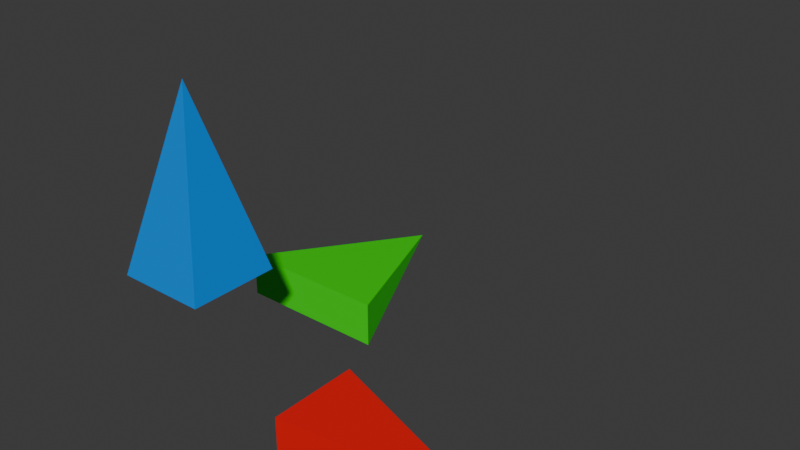 # Source: coord2.blend  (saved by Blender 4.2.66; exported with 4.5.12 LTS)
import bpy
from mathutils import Matrix  # noqa: F401  (used for matrix-valued properties, if any)

bpy.ops.wm.read_factory_settings(use_empty=True)
scene = bpy.context.scene
scene.name = 'Scene'

# ---- collections
col_collection = bpy.data.collections.new('Collection'); scene.collection.children.link(col_collection)

# ---- materials (node trees are filled in below, after node groups)
mat_material_x = bpy.data.materials.new('Material.X')
mat_material_y = bpy.data.materials.new('Material.Y')
mat_material_z = bpy.data.materials.new('Material.Z')

# ---- material node trees
mat_material_x.use_nodes = True; mat_material_x.node_tree.nodes.clear()
_N = mat_material_x.node_tree.nodes; _L = mat_material_x.node_tree.links
n0 = _N.new('ShaderNodeBsdfPrincipled'); n0.name = 'Principled BSDF'; n0.location = (10, 300)
n0.inputs[0].default_value = (0.8002, 0.0, 0.002643, 1.0)
n1 = _N.new('ShaderNodeOutputMaterial'); n1.name = 'Material Output'; n1.location = (300, 300)
_L.new(n0.outputs[0], n1.inputs[0])
n1.is_active_output = True
mat_material_y.use_nodes = True; mat_material_y.node_tree.nodes.clear()
_N = mat_material_y.node_tree.nodes; _L = mat_material_y.node_tree.links
n0 = _N.new('ShaderNodeBsdfPrincipled'); n0.name = 'Principled BSDF'; n0.location = (10, 300)
n0.inputs[0].default_value = (0.01191, 0.8007, 0.0, 1.0)
n1 = _N.new('ShaderNodeOutputMaterial'); n1.name = 'Material Output'; n1.location = (300, 300)
_L.new(n0.outputs[0], n1.inputs[0])
n1.is_active_output = True
mat_material_z.use_nodes = True; mat_material_z.node_tree.nodes.clear()
_N = mat_material_z.node_tree.nodes; _L = mat_material_z.node_tree.links
n0 = _N.new('ShaderNodeBsdfPrincipled'); n0.name = 'Principled BSDF'; n0.location = (10, 300)
n0.inputs[0].default_value = (0.0, 0.249, 0.8026, 1.0)
n1 = _N.new('ShaderNodeOutputMaterial'); n1.name = 'Material Output'; n1.location = (300, 300)
_L.new(n0.outputs[0], n1.inputs[0])
n1.is_active_output = True

# ---- world
world_world = bpy.data.worlds.new('World'); scene.world = world_world
world_world.use_nodes = True; world_world.node_tree.nodes.clear()
_N = world_world.node_tree.nodes; _L = world_world.node_tree.links
n0 = _N.new('ShaderNodeOutputWorld'); n0.name = 'World Output'; n0.location = (300, 300)
n1 = _N.new('ShaderNodeBackground'); n1.name = 'Background'; n1.location = (10, 300)
n1.inputs[0].default_value = (0.05088, 0.05088, 0.05088, 1.0)
_L.new(n1.outputs[0], n0.inputs[0])
n0.is_active_output = True
world_world.color = (0.05088, 0.05088, 0.05088)
world_world.sun_shadow_jitter_overblur = 0.0

# ---- meshes
me_coord_mesh = bpy.data.meshes.new('Coord Mesh')
me_coord_mesh.from_pydata([(0.5967, -0.2033, -0.1067), (0.5967, -0.2033, 0.09333), (0.5967, 0.1967, -0.1067), (0.5967, 0.1967, 0.09333), (1.397, -0.003333, -0.006667), (0.1967, 0.1967, 0.3933), (-0.2033, -0.2033, 0.3933), (0.1967, -0.2033, 0.3933), (0.3396, 0.5967, -0.1067), (-0.003333, 1.397, -0.006667), (0.3396, 0.5967, 0.09333), (-0.3511, 0.5967, 0.09333), (-0.3511, 0.5967, -0.1067), (-0.2033, 0.1967, 0.3933), (-0.003333, -0.003333, 1.193)], [], [(0, 1, 3, 2), (1, 4, 3), (4, 0, 2), (3, 4, 2), (1, 0, 4), (7, 6, 13, 5), (11, 9, 12), (9, 8, 12), (8, 10, 11, 12), (10, 9, 11), (10, 8, 9), (6, 14, 13), (14, 7, 5), (13, 14, 5), (6, 7, 14)])
me_coord_mesh.polygons.foreach_set('material_index', [0, 0, 0, 0, 0, 2, 1, 1, 1, 1, 1, 2, 2, 2, 2])
_uv = me_coord_mesh.uv_layers.new(name='UVMap')
_uv.uv.foreach_set('vector', [0.375, 0.0, 0.625, 0.0, 0.625, 0.25, 0.375, 0.25, 0.625, 0.0, 0.0, 0.0, 0.625, 0.25, 0.0, 0.0, 0.375, 0.0, 0.375, 0.25, 0.625, 0.25, 0.0, 0.0, 0.375, 0.25, 0.625, 0.0, 0.375, 0.0, 0.0, 0.0, 0.375, 0.0, 0.625, 0.0, 0.625, 0.25, 0.375, 0.25, 0.625, 0.25, 0.0, 0.0, 0.375, 0.25, 0.0, 0.0, 0.375, 0.0, 0.375, 0.25, 0.375, 0.0, 0.625, 0.0, 0.625, 0.25, 0.375, 0.25, 0.625, 0.0, 0.0, 0.0, 0.625, 0.25, 0.625, 0.0, 0.375, 0.0, 0.0, 0.0, 0.625, 0.0, 0.0, 0.0, 0.625, 0.25, 0.0, 0.0, 0.375, 0.0, 0.375, 0.25, 0.625, 0.25, 0.0, 0.0, 0.375, 0.25, 0.625, 0.0, 0.375, 0.0, 0.0, 0.0])
me_coord_mesh.materials.append(mat_material_x)
me_coord_mesh.materials.append(mat_material_y)
me_coord_mesh.materials.append(mat_material_z)
me_coord_mesh.update()
arm_armature_skeleton = bpy.data.armatures.new('Armature Skeleton')  # bones are not reproduced

# ---- objects
ob_coord_object = bpy.data.objects.new('Coord Object', me_coord_mesh)
ob_armature_object = bpy.data.objects.new('Armature Object', arm_armature_skeleton)

# ---- transforms, parenting, visibility, modifiers, constraints
ob_coord_object.parent = ob_armature_object
ob_coord_object.location = (0.0, 0.0, 0.0)
_vg = ob_coord_object.vertex_groups.new(name='Bone')
_vg = ob_coord_object.vertex_groups.new(name='Bone.X')
_vg.add([0, 1, 2, 3, 4], 1.0, 'REPLACE')
_vg = ob_coord_object.vertex_groups.new(name='Bone.Y')
_vg.add([8, 9, 10, 11, 12], 1.0, 'REPLACE')
_vg = ob_coord_object.vertex_groups.new(name='Bone.Z')
_vg.add([5, 6, 7, 13, 14], 1.0, 'REPLACE')
_m = ob_coord_object.modifiers.new('Armature', 'ARMATURE')
_m.object = ob_armature_object
ob_armature_object.location = (0.0, 0.0, 0.0)
ob_armature_object.show_in_front = True

# ---- collection membership
col_collection.objects.link(ob_coord_object)
col_collection.objects.link(ob_armature_object)

# ---- scene / render settings (as saved in the file)
scene.frame_start = 1; scene.frame_end = 24; scene.frame_set(2)
scene.render.engine = 'BLENDER_EEVEE_NEXT'
bpy.context.view_layer.update()

# ---- added for rendering (the .blend has no active camera and no usable light): camera, sun
cam_auto = bpy.data.cameras.new('AutoCamera')
cam_auto.lens = 50.0
cam_auto.sensor_width = 36.0
cam_auto.clip_end = 1000.0
ob_auto_camera = bpy.data.objects.new('AutoCamera', cam_auto)
scene.collection.objects.link(ob_auto_camera)
ob_auto_camera.location = (3.03274, -2.42083, 2.54685)
ob_auto_camera.rotation_euler = (1.09748, -7.21219e-08, 0.694738)
scene.camera = ob_auto_camera
light_auto_sun = bpy.data.lights.new('AutoSun', 'SUN')
light_auto_sun.energy = 3.0
light_auto_sun.angle = 0.0523599
ob_auto_sun = bpy.data.objects.new('AutoSun', light_auto_sun)
scene.collection.objects.link(ob_auto_sun)
ob_auto_sun.rotation_euler = (0.872665, 0.174533, 0.523599)
bpy.context.view_layer.update()
